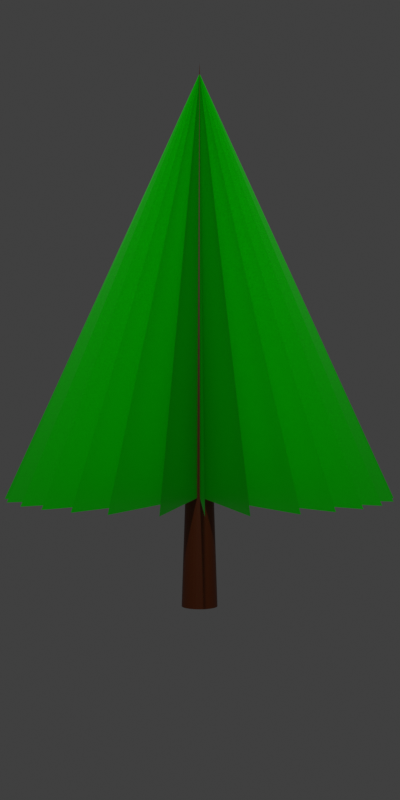 # Source: tree.blend  (saved by Blender 3.0.42; exported with 4.5.12 LTS)
import bpy
from mathutils import Matrix  # noqa: F401  (used for matrix-valued properties, if any)

bpy.ops.wm.read_factory_settings(use_empty=True)
scene = bpy.context.scene
scene.name = 'Scene'

# ---- collections
col_collection = bpy.data.collections.new('Collection'); scene.collection.children.link(col_collection)

# ---- materials (node trees are filled in below, after node groups)
mat_material_002 = bpy.data.materials.new('Material.002')
mat_material_002.use_transparent_shadow = False
mat_material_001 = bpy.data.materials.new('Material.001')
mat_material_001.use_transparent_shadow = False

# ---- material node trees
mat_material_002.use_nodes = True; mat_material_002.node_tree.nodes.clear()
_N = mat_material_002.node_tree.nodes; _L = mat_material_002.node_tree.links
n0 = _N.new('ShaderNodeBsdfPrincipled'); n0.name = 'Principled BSDF'; n0.location = (10, 300)
n0.distribution = 'GGX'
n0.subsurface_method = 'RANDOM_WALK_SKIN'
n0.inputs[0].default_value = (0.1574, 0.02824, 0.0, 1.0)
n0.inputs[3].default_value = 1.45
n0.inputs[27].default_value = (0.0, 0.0, 0.0, 1.0)
n0.inputs[28].default_value = 1.0
n1 = _N.new('ShaderNodeOutputMaterial'); n1.name = 'Material Output'; n1.location = (300, 300)
_L.new(n0.outputs[0], n1.inputs[0])
n1.is_active_output = True
mat_material_001.use_nodes = True; mat_material_001.node_tree.nodes.clear()
_N = mat_material_001.node_tree.nodes; _L = mat_material_001.node_tree.links
n0 = _N.new('ShaderNodeBsdfPrincipled'); n0.name = 'Principled BSDF'; n0.location = (10, 300)
n0.distribution = 'GGX'
n0.subsurface_method = 'RANDOM_WALK_SKIN'
n0.inputs[0].default_value = (0.00413, 0.9849, 0.0, 1.0)
n0.inputs[3].default_value = 1.45
n0.inputs[27].default_value = (0.0, 0.0, 0.0, 1.0)
n0.inputs[28].default_value = 1.0
n1 = _N.new('ShaderNodeOutputMaterial'); n1.name = 'Material Output'; n1.location = (300, 300)
_L.new(n0.outputs[0], n1.inputs[0])
n1.is_active_output = True

# ---- world
world_world = bpy.data.worlds.new('World'); scene.world = world_world
world_world.use_nodes = True; world_world.node_tree.nodes.clear()
_N = world_world.node_tree.nodes; _L = world_world.node_tree.links
n0 = _N.new('ShaderNodeOutputWorld'); n0.name = 'World Output'; n0.location = (300, 300)
n1 = _N.new('ShaderNodeBackground'); n1.name = 'Background'; n1.location = (10, 300)
n1.inputs[0].default_value = (0.05088, 0.05088, 0.05088, 1.0)
_L.new(n1.outputs[0], n0.inputs[0])
n0.is_active_output = True
world_world.color = (0.05088, 0.05088, 0.05088)
world_world.use_sun_shadow = False
world_world.sun_shadow_jitter_overblur = 0.0

# ---- cameras
cam_camera = bpy.data.cameras.new('Camera')
cam_camera.clip_end = 100.0
cam_camera.ortho_scale = 19.51

# ---- lights
light_light = bpy.data.lights.new('Light', 'POINT')
light_light.transmission_factor = 0.0
light_light.energy = 1000.0
light_light.shadow_soft_size = 0.1
light_light.shadow_maximum_resolution = 0.006
light_light.use_absolute_resolution = True

# ---- meshes
me_cone = bpy.data.meshes.new('Cone')
me_cone.from_pydata([(9.366e-09, 0.3295, -1.0), (0.06429, 0.3232, -1.0), (0.1261, 0.3044, -1.0), (0.1831, 0.274, -1.0), (0.233, 0.233, -1.0), (0.274, 0.1831, -1.0), (0.3044, 0.1261, -1.0), (0.3232, 0.06429, -1.0), (0.3295, -3.189e-08, -1.0), (0.3232, -0.06429, -1.0), (0.3044, -0.1261, -1.0), (0.274, -0.1831, -1.0), (0.233, -0.233, -1.0), (0.1831, -0.274, -1.0), (0.1261, -0.3044, -1.0), (0.06429, -0.3232, -1.0), (-1.944e-08, -0.3295, -1.0), (-0.06429, -0.3232, -1.0), (-0.1261, -0.3044, -1.0), (-0.1831, -0.274, -1.0), (-0.233, -0.233, -1.0), (-0.274, -0.1831, -1.0), (-0.3044, -0.1261, -1.0), (-0.3232, -0.06429, -1.0), (-0.3295, -1.355e-08, -1.0), (-0.3232, 0.06429, -1.0), (-0.3044, 0.1261, -1.0), (-0.274, 0.1831, -1.0), (-0.233, 0.233, -1.0), (-0.1831, 0.274, -1.0), (-0.1261, 0.3044, -1.0), (-0.06429, 0.3232, -1.0), (0.0, 0.0, 1.0)], [], [(0, 32, 1), (1, 32, 2), (2, 32, 3), (3, 32, 4), (4, 32, 5), (5, 32, 6), (6, 32, 7), (7, 32, 8), (8, 32, 9), (9, 32, 10), (10, 32, 11), (11, 32, 12), (12, 32, 13), (13, 32, 14), (14, 32, 15), (15, 32, 16), (16, 32, 17), (17, 32, 18), (18, 32, 19), (19, 32, 20), (20, 32, 21), (21, 32, 22), (22, 32, 23), (23, 32, 24), (24, 32, 25), (25, 32, 26), (26, 32, 27), (27, 32, 28), (28, 32, 29), (29, 32, 30), (0, 1, 2, 3, 4, 5, 6, 7, 8, 9, 10, 11, 12, 13, 14, 15, 16, 17, 18, 19, 20, 21, 22, 23, 24, 25, 26, 27, 28, 29, 30, 31), (30, 32, 31), (31, 32, 0)])
_uv = me_cone.uv_layers.new(name='UVMap')
_uv.uv.foreach_set('vector', [0.25, 0.49, 0.25, 0.25, 0.2968, 0.4854, 0.2968, 0.4854, 0.25, 0.25, 0.3418, 0.4717, 0.3418, 0.4717, 0.25, 0.25, 0.3833, 0.4496, 0.3833, 0.4496, 0.25, 0.25, 0.4197, 0.4197, 0.4197, 0.4197, 0.25, 0.25, 0.4496, 0.3833, 0.4496, 0.3833, 0.25, 0.25, 0.4717, 0.3418, 0.4717, 0.3418, 0.25, 0.25, 0.4854, 0.2968, 0.4854, 0.2968, 0.25, 0.25, 0.49, 0.25, 0.49, 0.25, 0.25, 0.25, 0.4854, 0.2032, 0.4854, 0.2032, 0.25, 0.25, 0.4717, 0.1582, 0.4717, 0.1582, 0.25, 0.25, 0.4496, 0.1167, 0.4496, 0.1167, 0.25, 0.25, 0.4197, 0.08029, 0.4197, 0.08029, 0.25, 0.25, 0.3833, 0.05045, 0.3833, 0.05045, 0.25, 0.25, 0.3418, 0.02827, 0.3418, 0.02827, 0.25, 0.25, 0.2968, 0.01461, 0.2968, 0.01461, 0.25, 0.25, 0.25, 0.01, 0.25, 0.01, 0.25, 0.25, 0.2032, 0.01461, 0.2032, 0.01461, 0.25, 0.25, 0.1582, 0.02827, 0.1582, 0.02827, 0.25, 0.25, 0.1167, 0.05045, 0.1167, 0.05045, 0.25, 0.25, 0.08029, 0.08029, 0.08029, 0.08029, 0.25, 0.25, 0.05045, 0.1167, 0.05045, 0.1167, 0.25, 0.25, 0.02827, 0.1582, 0.02827, 0.1582, 0.25, 0.25, 0.01461, 0.2032, 0.01461, 0.2032, 0.25, 0.25, 0.01, 0.25, 0.01, 0.25, 0.25, 0.25, 0.01461, 0.2968, 0.01461, 0.2968, 0.25, 0.25, 0.02827, 0.3418, 0.02827, 0.3418, 0.25, 0.25, 0.05045, 0.3833, 0.05045, 0.3833, 0.25, 0.25, 0.08029, 0.4197, 0.08029, 0.4197, 0.25, 0.25, 0.1167, 0.4496, 0.1167, 0.4496, 0.25, 0.25, 0.1582, 0.4717, 0.75, 0.49, 0.7968, 0.4854, 0.8418, 0.4717, 0.8833, 0.4496, 0.9197, 0.4197, 0.9496, 0.3833, 0.9717, 0.3418, 0.9854, 0.2968, 0.99, 0.25, 0.9854, 0.2032, 0.9717, 0.1582, 0.9496, 0.1167, 0.9197, 0.08029, 0.8833, 0.05045, 0.8418, 0.02827, 0.7968, 0.01461, 0.75, 0.01, 0.7032, 0.01461, 0.6582, 0.02827, 0.6167, 0.05045, 0.5803, 0.08029, 0.5504, 0.1167, 0.5283, 0.1582, 0.5146, 0.2032, 0.51, 0.25, 0.5146, 0.2968, 0.5283, 0.3418, 0.5504, 0.3833, 0.5803, 0.4197, 0.6167, 0.4496, 0.6582, 0.4717, 0.7032, 0.4854, 0.1582, 0.4717, 0.25, 0.25, 0.2032, 0.4854, 0.2032, 0.4854, 0.25, 0.25, 0.25, 0.49])
me_cone.materials.append(mat_material_002)
me_cone.use_remesh_fix_poles = True
me_cone.use_remesh_preserve_attributes = False
me_cone.update()
me_plane = bpy.data.meshes.new('Plane')
me_plane.from_pydata([(3.532, -0.0001439, 2.007), (-3.532, -0.0001439, 2.007), (-0.001048, -0.0008039, 9.79)], [], [(0, 1, 2)])
_uv = me_plane.uv_layers.new(name='UVMap')
_uv.uv.foreach_set('vector', [0.0, 0.0, 1.0, 0.0, 0.0, 1.0])
me_plane.materials.append(mat_material_001)
me_plane.use_remesh_fix_poles = True
me_plane.use_remesh_preserve_attributes = False
me_plane.update()

# ---- objects
ob_light = bpy.data.objects.new('Light', light_light)
ob_camera = bpy.data.objects.new('Camera', cam_camera)
ob_tree = bpy.data.objects.new('tree', me_cone)
ob_leafs = bpy.data.objects.new('leafs', me_plane)
ob_empty = bpy.data.objects.new('Empty', None)

# ---- transforms, parenting, visibility, modifiers, constraints
ob_light.location = (-0.007765, -10.97, 10.33)
ob_light.rotation_euler = (0.6503, 0.05522, 1.866)
ob_light.lock_rotations_4d = False
ob_light.empty_display_type = 'ARROWS'
ob_light.color = (0.0, 0.0, 0.0, 0.0)
ob_light.lineart.crease_threshold = 0.0
ob_camera.location = (0.008256, -20.43, 3.784)
ob_camera.rotation_euler = (1.571, 0.0, 0.0)
ob_camera.lock_rotations_4d = False
ob_camera.empty_display_type = 'ARROWS'
ob_camera.color = (0.0, 0.0, 0.0, 0.0)
ob_camera.display_type = 'WIRE'
ob_camera.lineart.crease_threshold = 0.0
ob_tree.location = (0.0, 0.0, 5.0)
ob_tree.scale = (1.0, 1.0, 5.0)
ob_leafs.location = (0.0, 0.0, 0.0)
ob_leafs.rotation_euler = (0.0, -0.0, 2.033)
_m = ob_leafs.modifiers.new('Array', 'ARRAY')
_m.count = 15
_m.constant_offset_displace = (0.0, 0.0, 0.0)
_m.use_relative_offset = False
_m.relative_offset_displace = (0.0, 0.0, 0.0)
_m.use_object_offset = True
_m.offset_object = ob_empty
ob_empty.location = (0.0, 0.0, 0.0)
ob_empty.rotation_euler = (0.0, -0.0, -0.2736)

# ---- collection membership
col_collection.objects.link(ob_light)
col_collection.objects.link(ob_camera)
col_collection.objects.link(ob_tree)
col_collection.objects.link(ob_leafs)
col_collection.objects.link(ob_empty)

# ---- scene / render settings (as saved in the file)
scene.camera = ob_camera
scene.frame_start = 1; scene.frame_end = 250; scene.frame_set(1)
scene.render.engine = 'BLENDER_EEVEE_NEXT'
scene.render.resolution_x = 500
scene.render.resolution_y = 1000
scene.cycles.sampling_pattern = 'TABULATED_SOBOL'
scene.cycles.use_light_tree = False
scene.view_settings.view_transform = 'Standard'
bpy.context.view_layer.update()
